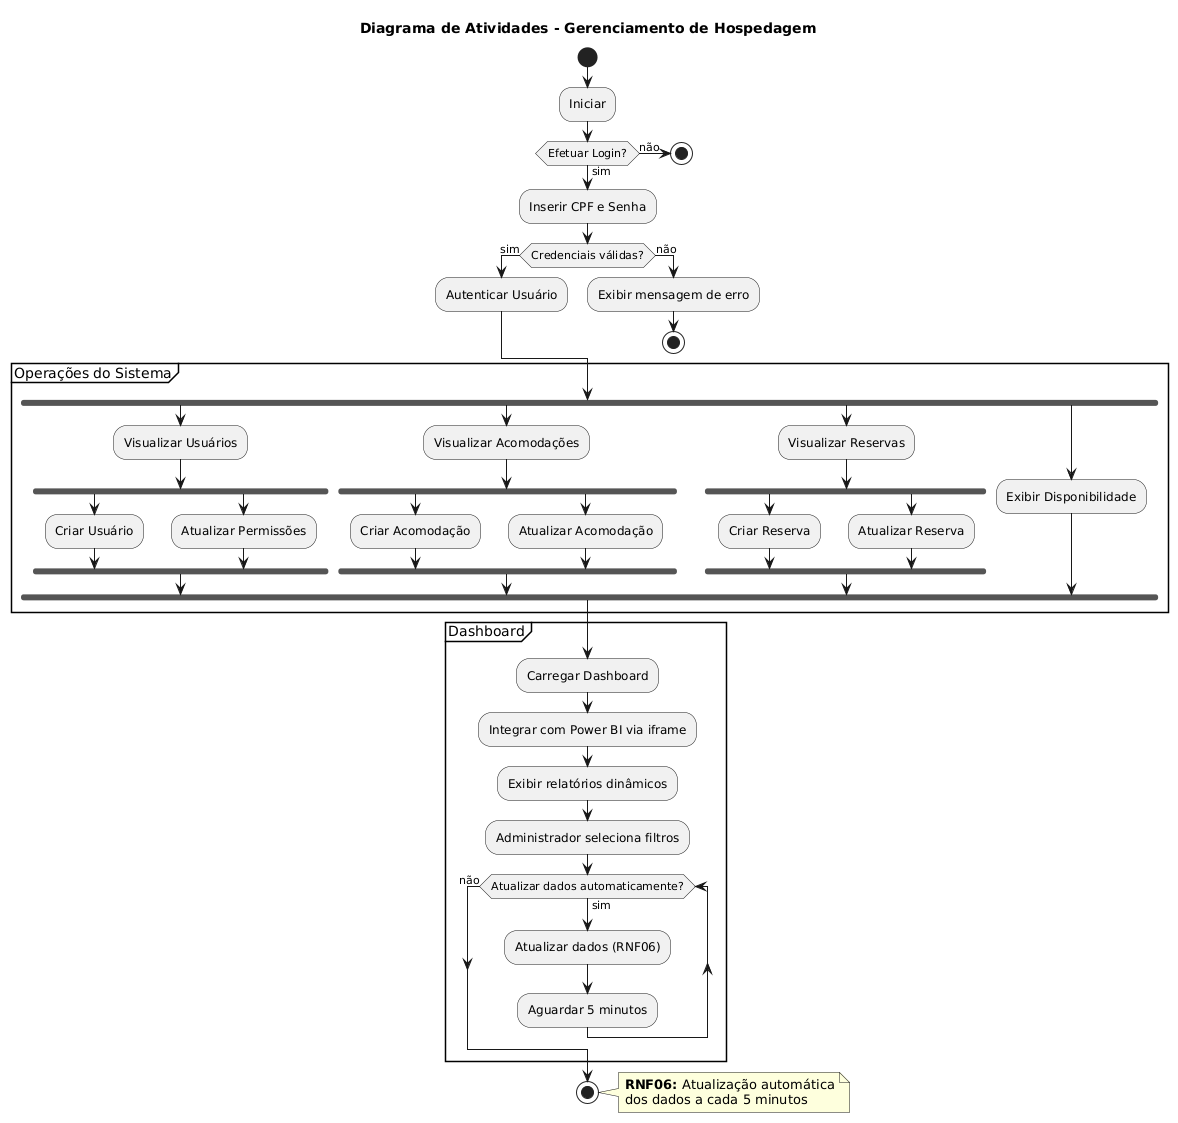

The diagram above was rendered by PlantUML. Its source (embedded in the PNG):
@startuml
title Diagrama de Atividades - Gerenciamento de Hospedagem

start
:Iniciar;

if (Efetuar Login?) then (sim)
    :Inserir CPF e Senha;
    if (Credenciais válidas?) then (sim)
        :Autenticar Usuário;
    else (não)
        :Exibir mensagem de erro;
        stop
    endif
else (não)
    stop
endif

partition "Operações do Sistema" {
    fork
        :Visualizar Usuários;
        fork
            :Criar Usuário;
        fork again
            :Atualizar Permissões;
        end fork
    fork again
        :Visualizar Acomodações;
        fork
            :Criar Acomodação;
        fork again
            :Atualizar Acomodação;
        end fork
    fork again
        :Visualizar Reservas;
        fork
            :Criar Reserva;
        fork again
            :Atualizar Reserva;
        end fork
    fork again
        :Exibir Disponibilidade;
    end fork
}

partition "Dashboard" {
    :Carregar Dashboard;
    :Integrar com Power BI via iframe;
    :Exibir relatórios dinâmicos;
    :Administrador seleciona filtros;
    
    while (Atualizar dados automaticamente?) is (sim)
        :Atualizar dados (RNF06);
        :Aguardar 5 minutos;
    endwhile (não)
}

stop

note right
  <b>RNF06:</b> Atualização automática
  dos dados a cada 5 minutos
end note
@enduml